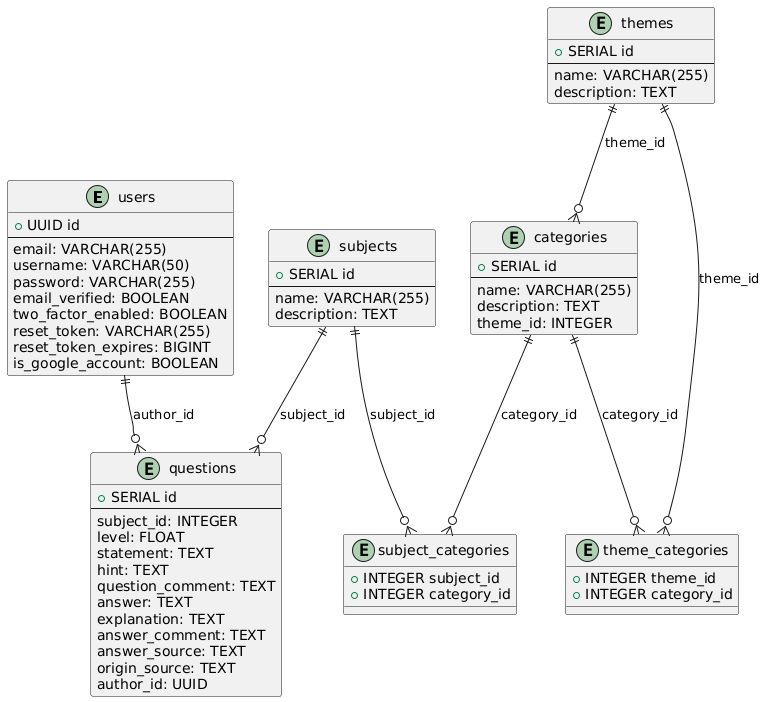

The diagram above was rendered by PlantUML. Its source (embedded in the PNG):
@startuml
entity "users" {
    + UUID id
    --
    email: VARCHAR(255)
    username: VARCHAR(50)
    password: VARCHAR(255)
    email_verified: BOOLEAN
    two_factor_enabled: BOOLEAN
    reset_token: VARCHAR(255)
    reset_token_expires: BIGINT
    is_google_account: BOOLEAN
}

entity "themes" {
    + SERIAL id
    --
    name: VARCHAR(255)
    description: TEXT
}

entity "categories" {
    + SERIAL id
    --
    name: VARCHAR(255)
    description: TEXT
    theme_id: INTEGER
}

entity "subjects" {
    + SERIAL id
    --
    name: VARCHAR(255)
    description: TEXT
}

entity "questions" {
    + SERIAL id
    --
    subject_id: INTEGER
    level: FLOAT
    statement: TEXT
    hint: TEXT
    question_comment: TEXT
    answer: TEXT
    explanation: TEXT
    answer_comment: TEXT
    answer_source: TEXT
    origin_source: TEXT
    author_id: UUID
}

entity "subject_categories" {
    + INTEGER subject_id
    + INTEGER category_id
}

entity "theme_categories" {
    + INTEGER theme_id
    + INTEGER category_id
}

users ||--o{ questions: "author_id"
themes ||--o{ categories: "theme_id"
subjects ||--o{ questions: "subject_id"
subjects ||--o{ subject_categories: "subject_id"
categories ||--o{ subject_categories: "category_id"
themes ||--o{ theme_categories: "theme_id"
categories ||--o{ theme_categories: "category_id"
@enduml